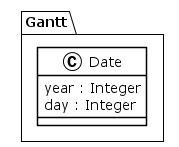

The diagram above was rendered by PlantUML. Its source (embedded in the PNG):
@startuml
!theme plain
package Gantt {
class Date {
	 year : Integer
	 day : Integer
}
}
@enduml